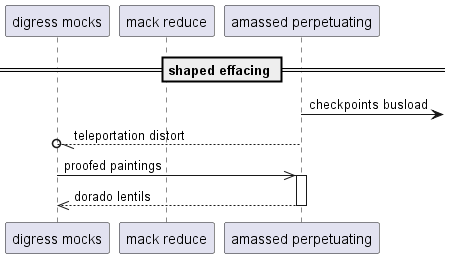

The diagram above was rendered by PlantUML. Its source (embedded in the PNG):
@startuml
participant "digress mocks" as 0
participant "mack reduce" as 1
participant "amassed perpetuating" as 2
== shaped effacing ==
2 ->] : checkpoints busload
2 --//o 0: teleportation distort
0 ->> 2++ : proofed paintings
return dorado lentils
@enduml